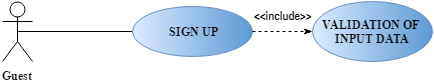

The diagram above was exported from draw.io. Its source (the exported page's mxGraphModel, read from the mxfile embedded in the PNG):
<mxGraphModel dx="876" dy="1563" grid="1" gridSize="10" guides="1" tooltips="1" connect="1" arrows="1" fold="1" page="1" pageScale="1" pageWidth="826" pageHeight="1169" background="#ffffff" math="0" shadow="0">
  <root>
    <mxCell id="0" />
    <mxCell id="1" parent="0" />
    <mxCell id="2" style="edgeStyle=none;rounded=0;html=1;exitX=0.5;exitY=0.5;exitPerimeter=0;entryX=0;entryY=0.5;startArrow=none;startFill=0;endArrow=none;endFill=0;jettySize=auto;orthogonalLoop=1;" edge="1" source="3" target="4" parent="1">
      <mxGeometry x="125" y="-114.5" as="geometry" />
    </mxCell>
    <mxCell id="3" value="&lt;font face=&quot;Times New Roman&quot;&gt;&lt;b&gt;Guest&lt;/b&gt;&lt;/font&gt;" style="shape=umlActor;verticalLabelPosition=bottom;labelBackgroundColor=#ffffff;verticalAlign=top;html=1;fillColor=none;gradientColor=#5b9bd5;" vertex="1" parent="1">
      <mxGeometry x="110" y="-145" width="30" height="60" as="geometry" />
    </mxCell>
    <mxCell id="4" value="&lt;font face=&quot;Times New Roman&quot;&gt;&lt;b&gt;SIGN UP&lt;/b&gt;&lt;/font&gt;" style="ellipse;whiteSpace=wrap;html=1;fillColor=#DDEBFF;strokeColor=#6c8ebf;gradientColor=#5B9BD5;gradientDirection=east;" vertex="1" parent="1">
      <mxGeometry x="240" y="-140" width="120" height="50" as="geometry" />
    </mxCell>
    <mxCell id="5" value="&lt;font face=&quot;Times New Roman&quot;&gt;&lt;b&gt;VALIDATION OF&amp;nbsp;&lt;/b&gt;&lt;/font&gt;&lt;div&gt;&lt;font face=&quot;Times New Roman&quot;&gt;&lt;b&gt;INPUT DATA&lt;/b&gt;&lt;/font&gt;&lt;/div&gt;" style="ellipse;whiteSpace=wrap;html=1;fillColor=#DDEBFF;strokeColor=#6c8ebf;gradientColor=#5B9BD5;gradientDirection=east;" vertex="1" parent="1">
      <mxGeometry x="420" y="-145" width="120" height="60" as="geometry" />
    </mxCell>
    <mxCell id="6" style="edgeStyle=none;rounded=0;html=1;exitX=1;exitY=0.5;entryX=0;entryY=0.5;dashed=1;endArrow=classicThin;endFill=1;jettySize=auto;orthogonalLoop=1;" edge="1" source="4" target="5" parent="1">
      <mxGeometry x="410" y="20.5" as="geometry">
        <mxPoint x="530" y="20.5" as="sourcePoint" />
        <mxPoint x="410" y="85.5" as="targetPoint" />
      </mxGeometry>
    </mxCell>
    <mxCell id="7" value="&amp;lt;&amp;lt;&lt;b&gt;include&amp;gt;&amp;gt;&lt;/b&gt;" style="text;html=1;resizable=0;points=[];autosize=1;align=left;verticalAlign=top;spacingTop=-4;fontStyle=1;rotation=0;" vertex="1" parent="1">
      <mxGeometry x="360" y="-140" width="70" height="20" as="geometry" />
    </mxCell>
  </root>
</mxGraphModel>